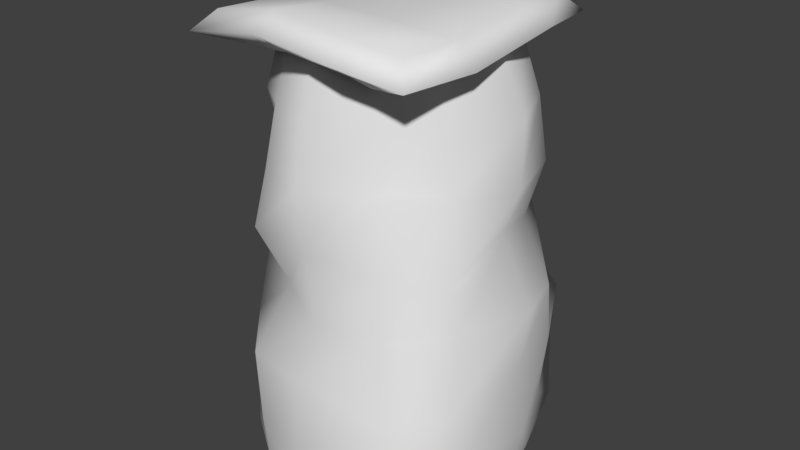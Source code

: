 # Source: cliff.blend  (saved by Blender 2.78.0; exported with 4.5.12 LTS)
import bpy
from mathutils import Matrix  # noqa: F401  (used for matrix-valued properties, if any)

bpy.ops.wm.read_factory_settings(use_empty=True)
scene = bpy.context.scene
scene.name = 'Scene'

# ---- collections
col_collection_1 = bpy.data.collections.new('Collection 1'); scene.collection.children.link(col_collection_1)

# ---- world
world_world = bpy.data.worlds.new('World'); scene.world = world_world
world_world.color = (0.05088, 0.05088, 0.05088)
world_world.use_sun_shadow = False
world_world.sun_shadow_jitter_overblur = 0.0
world_world.cycles.sampling_method = 'MANUAL'

# ---- meshes
me_cylinder_000 = bpy.data.meshes.new('Cylinder.000')
me_cylinder_000.from_pydata([(0.1591, 1.557, -0.03139), (0.1661, 1.464, 0.5311), (0.6938, 1.367, -0.0581), (0.602, 1.473, 0.5096), (0.9716, 0.5815, -0.07506), (1.074, 0.5433, 0.5713), (1.118, 0.05267, -0.09961), (1.249, 0.07606, 0.5187), (1.216, -0.8514, 0.01227), (1.2, -0.8202, 0.5104), (0.8573, -1.29, -0.05177), (0.8413, -1.203, 0.507), (-0.05441, -1.197, -0.0417), (-0.042, -1.209, 0.5186), (-0.5678, -1.029, -0.06026), (-0.5468, -1.111, 0.4572), (-1.171, -0.5986, -0.07961), (-1.139, -0.5572, 0.5299), (-1.46, 0.02767, -0.0211), (-1.458, -0.03502, 0.527), (-1.079, 0.7171, -0.02767), (-1.171, 0.7052, 0.4494), (-0.6418, 1.01, -0.01055), (-0.61, 0.9924, 0.4859), (0.7117, 1.342, 1.132), (0.1419, 1.541, 1.13), (1.127, 0.5686, 1.123), (1.202, 0.04218, 1.165), (1.191, -0.8399, 1.144), (0.8723, -1.22, 1.107), (-0.05346, -1.2, 1.119), (-0.5897, -1.11, 1.109), (-1.139, -0.528, 1.053), (-1.258, 0.008383, 1.149), (-1.005, 0.6183, 1.092), (-0.622, 1.03, 1.134), (0.5502, 1.023, 1.656), (-0.005879, 1.158, 1.646), (1.119, 0.5339, 1.641), (1.258, 0.06913, 1.666), (1.1, -0.6204, 1.715), (0.6787, -1.045, 1.666), (0.03071, -1.038, 1.596), (-0.4368, -0.8204, 1.679), (-0.9636, -0.5392, 1.707), (-1.126, -0.007752, 1.706), (-0.9152, 0.528, 1.663), (-0.5362, 0.8443, 1.716), (0.5452, 1.034, 2.209), (0.108, 1.161, 2.214), (0.9004, 0.4488, 2.206), (0.9886, 0.02022, 2.25), (1.082, -0.7223, 2.132), (0.737, -1.051, 2.177), (-0.03532, -1.052, 2.18), (-0.5422, -1.065, 2.244), (-0.8632, -0.5129, 2.186), (-1.046, 0.01697, 2.193), (-0.869, 0.5015, 2.185), (-0.515, 0.8366, 2.138), (0.4983, 0.8162, 2.687), (0.0586, 1.03, 2.788), (1.018, 0.5272, 2.705), (1.131, 0.03089, 2.654), (0.9325, -0.5308, 2.738), (0.4578, -0.8324, 2.709), (-0.03242, -1.121, 2.71), (-0.5056, -0.9543, 2.702), (-0.8512, -0.4665, 2.746), (-1.057, 0.08318, 2.715), (-0.9297, 0.5656, 2.685), (-0.4985, 0.813, 2.649), (0.5333, 0.8839, 3.195), (0.009002, 0.9646, 3.2), (0.935, 0.5164, 3.218), (1.094, 0.09922, 3.189), (0.8163, -0.4973, 3.19), (0.47, -0.8307, 3.262), (-0.0412, -1.034, 3.202), (-0.4915, -0.8268, 3.209), (-0.8501, -0.5688, 3.161), (-1.097, 0.02522, 3.198), (-0.8826, 0.5658, 3.213), (-0.4903, 0.8709, 3.194), (0.4046, 0.7326, 3.738), (-0.0826, 0.8396, 3.781), (0.7657, 0.4707, 3.732), (0.9462, -0.07492, 3.779), (0.7741, -0.4636, 3.781), (0.4772, -0.732, 3.777), (-0.01202, -0.8893, 3.774), (-0.4189, -0.6784, 3.755), (-0.7597, -0.424, 3.774), (-0.9032, 0.001015, 3.753), (-0.7608, 0.4671, 3.765), (-0.4406, 0.7348, 3.777)], [], [(0, 1, 3, 2), (2, 3, 5, 4), (4, 5, 7, 6), (6, 7, 9, 8), (8, 9, 11, 10), (10, 11, 13, 12), (12, 13, 15, 14), (14, 15, 17, 16), (16, 17, 19, 18), (18, 19, 21, 20), (17, 15, 31, 32), (20, 21, 23, 22), (22, 23, 1, 0), (29, 28, 40, 41), (15, 13, 30, 31), (13, 11, 29, 30), (11, 9, 28, 29), (9, 7, 27, 28), (1, 23, 35, 25), (3, 1, 25, 24), (7, 5, 26, 27), (23, 21, 34, 35), (5, 3, 24, 26), (21, 19, 33, 34), (19, 17, 32, 33), (44, 43, 55, 56), (25, 35, 47, 37), (26, 24, 36, 38), (33, 32, 44, 45), (30, 29, 41, 42), (27, 26, 38, 39), (34, 33, 45, 46), (31, 30, 42, 43), (28, 27, 39, 40), (35, 34, 46, 47), (24, 25, 37, 36), (32, 31, 43, 44), (48, 49, 61, 60), (41, 40, 52, 53), (37, 47, 59, 49), (38, 36, 48, 50), (45, 44, 56, 57), (42, 41, 53, 54), (39, 38, 50, 51), (46, 45, 57, 58), (43, 42, 54, 55), (40, 39, 51, 52), (47, 46, 58, 59), (36, 37, 49, 48), (71, 70, 82, 83), (56, 55, 67, 68), (53, 52, 64, 65), (49, 59, 71, 61), (50, 48, 60, 62), (57, 56, 68, 69), (54, 53, 65, 66), (51, 50, 62, 63), (58, 57, 69, 70), (55, 54, 66, 67), (52, 51, 63, 64), (59, 58, 70, 71), (76, 75, 87, 88), (60, 61, 73, 72), (68, 67, 79, 80), (65, 64, 76, 77), (61, 71, 83, 73), (62, 60, 72, 74), (69, 68, 80, 81), (66, 65, 77, 78), (63, 62, 74, 75), (70, 69, 81, 82), (67, 66, 78, 79), (64, 63, 75, 76), (83, 82, 94, 95), (72, 73, 85, 84), (80, 79, 91, 92), (77, 76, 88, 89), (73, 83, 95, 85), (74, 72, 84, 86), (81, 80, 92, 93), (78, 77, 89, 90), (75, 74, 86, 87), (82, 81, 93, 94), (79, 78, 90, 91)])
me_cylinder_000.polygons.foreach_set('use_smooth', [True] * 84)
_uv = me_cylinder_000.uv_layers.new(name='UVMap')
_uv.uv.foreach_set('vector', [0.1286, 0.5572, 0.1286, 0.5975, 0.1689, 0.5975, 0.1689, 0.5572, 0.1689, 0.5572, 0.1689, 0.5975, 0.2092, 0.5975, 0.2092, 0.5572, 0.2092, 0.5572, 0.2092, 0.5975, 0.2494, 0.5975, 0.2494, 0.5572, 0.2494, 0.5572, 0.2494, 0.5975, 0.2897, 0.5975, 0.2897, 0.5572, 0.2897, 0.5572, 0.2897, 0.5975, 0.33, 0.5975, 0.33, 0.5572, 0.33, 0.5572, 0.33, 0.5975, 0.3703, 0.5975, 0.3703, 0.5572, 0.3703, 0.5572, 0.3703, 0.5975, 0.4106, 0.5975, 0.4106, 0.5572, 0.4106, 0.5572, 0.4106, 0.5975, 0.4508, 0.5975, 0.4508, 0.5572, 0.4508, 0.5572, 0.4508, 0.5975, 0.4911, 0.5975, 0.4911, 0.5572, 0.007748, 0.5572, 0.007748, 0.5975, 0.04803, 0.5975, 0.04803, 0.5572, 0.4508, 0.5975, 0.4106, 0.5975, 0.4106, 0.6378, 0.4508, 0.6378, 0.04803, 0.5572, 0.04803, 0.5975, 0.08831, 0.5975, 0.08831, 0.5572, 0.08831, 0.5572, 0.08831, 0.5975, 0.1286, 0.5975, 0.1286, 0.5572, 0.33, 0.6378, 0.2897, 0.6378, 0.2897, 0.6781, 0.33, 0.6781, 0.4106, 0.5975, 0.3703, 0.5975, 0.3703, 0.6378, 0.4106, 0.6378, 0.3703, 0.5975, 0.33, 0.5975, 0.33, 0.6378, 0.3703, 0.6378, 0.33, 0.5975, 0.2897, 0.5975, 0.2897, 0.6378, 0.33, 0.6378, 0.2897, 0.5975, 0.2494, 0.5975, 0.2494, 0.6378, 0.2897, 0.6378, 0.1286, 0.5975, 0.08831, 0.5975, 0.08831, 0.6378, 0.1286, 0.6378, 0.1689, 0.5975, 0.1286, 0.5975, 0.1286, 0.6378, 0.1689, 0.6378, 0.2494, 0.5975, 0.2092, 0.5975, 0.2092, 0.6378, 0.2494, 0.6378, 0.08831, 0.5975, 0.04803, 0.5975, 0.04803, 0.6378, 0.08831, 0.6378, 0.2092, 0.5975, 0.1689, 0.5975, 0.1689, 0.6378, 0.2092, 0.6378, 0.04803, 0.5975, 0.007748, 0.5975, 0.007748, 0.6378, 0.04803, 0.6378, 0.4911, 0.5975, 0.4508, 0.5975, 0.4508, 0.6378, 0.4911, 0.6378, 0.4508, 0.6781, 0.4106, 0.6781, 0.4106, 0.7183, 0.4508, 0.7183, 0.1286, 0.6378, 0.08831, 0.6378, 0.08831, 0.6781, 0.1286, 0.6781, 0.2092, 0.6378, 0.1689, 0.6378, 0.1689, 0.6781, 0.2092, 0.6781, 0.4911, 0.6378, 0.4508, 0.6378, 0.4508, 0.6781, 0.4911, 0.6781, 0.3703, 0.6378, 0.33, 0.6378, 0.33, 0.6781, 0.3703, 0.6781, 0.2494, 0.6378, 0.2092, 0.6378, 0.2092, 0.6781, 0.2494, 0.6781, 0.04803, 0.6378, 0.007748, 0.6378, 0.007748, 0.6781, 0.04803, 0.6781, 0.4106, 0.6378, 0.3703, 0.6378, 0.3703, 0.6781, 0.4106, 0.6781, 0.2897, 0.6378, 0.2494, 0.6378, 0.2494, 0.6781, 0.2897, 0.6781, 0.08831, 0.6378, 0.04803, 0.6378, 0.04803, 0.6781, 0.08831, 0.6781, 0.1689, 0.6378, 0.1286, 0.6378, 0.1286, 0.6781, 0.1689, 0.6781, 0.4508, 0.6378, 0.4106, 0.6378, 0.4106, 0.6781, 0.4508, 0.6781, 0.1689, 0.7183, 0.1286, 0.7183, 0.1286, 0.7586, 0.1689, 0.7586, 0.33, 0.6781, 0.2897, 0.6781, 0.2897, 0.7183, 0.33, 0.7183, 0.1286, 0.6781, 0.08831, 0.6781, 0.08831, 0.7183, 0.1286, 0.7183, 0.2092, 0.6781, 0.1689, 0.6781, 0.1689, 0.7183, 0.2092, 0.7183, 0.4911, 0.6781, 0.4508, 0.6781, 0.4508, 0.7183, 0.4911, 0.7183, 0.3703, 0.6781, 0.33, 0.6781, 0.33, 0.7183, 0.3703, 0.7183, 0.2494, 0.6781, 0.2092, 0.6781, 0.2092, 0.7183, 0.2494, 0.7183, 0.04803, 0.6781, 0.007748, 0.6781, 0.007748, 0.7183, 0.04803, 0.7183, 0.4106, 0.6781, 0.3703, 0.6781, 0.3703, 0.7183, 0.4106, 0.7183, 0.2897, 0.6781, 0.2494, 0.6781, 0.2494, 0.7183, 0.2897, 0.7183, 0.08831, 0.6781, 0.04803, 0.6781, 0.04803, 0.7183, 0.08831, 0.7183, 0.1689, 0.6781, 0.1286, 0.6781, 0.1286, 0.7183, 0.1689, 0.7183, 0.08831, 0.7586, 0.04803, 0.7586, 0.04803, 0.7989, 0.08831, 0.7989, 0.4508, 0.7183, 0.4106, 0.7183, 0.4106, 0.7586, 0.4508, 0.7586, 0.33, 0.7183, 0.2897, 0.7183, 0.2897, 0.7586, 0.33, 0.7586, 0.1286, 0.7183, 0.08831, 0.7183, 0.08831, 0.7586, 0.1286, 0.7586, 0.2092, 0.7183, 0.1689, 0.7183, 0.1689, 0.7586, 0.2092, 0.7586, 0.4911, 0.7183, 0.4508, 0.7183, 0.4508, 0.7586, 0.4911, 0.7586, 0.3703, 0.7183, 0.33, 0.7183, 0.33, 0.7586, 0.3703, 0.7586, 0.2494, 0.7183, 0.2092, 0.7183, 0.2092, 0.7586, 0.2494, 0.7586, 0.04803, 0.7183, 0.007748, 0.7183, 0.007748, 0.7586, 0.04803, 0.7586, 0.4106, 0.7183, 0.3703, 0.7183, 0.3703, 0.7586, 0.4106, 0.7586, 0.2897, 0.7183, 0.2494, 0.7183, 0.2494, 0.7586, 0.2897, 0.7586, 0.08831, 0.7183, 0.04803, 0.7183, 0.04803, 0.7586, 0.08831, 0.7586, 0.2897, 0.7989, 0.2494, 0.7989, 0.2494, 0.8392, 0.2897, 0.8392, 0.1689, 0.7586, 0.1286, 0.7586, 0.1286, 0.7989, 0.1689, 0.7989, 0.4508, 0.7586, 0.4106, 0.7586, 0.4106, 0.7989, 0.4508, 0.7989, 0.33, 0.7586, 0.2897, 0.7586, 0.2897, 0.7989, 0.33, 0.7989, 0.1286, 0.7586, 0.08831, 0.7586, 0.08831, 0.7989, 0.1286, 0.7989, 0.2092, 0.7586, 0.1689, 0.7586, 0.1689, 0.7989, 0.2092, 0.7989, 0.4911, 0.7586, 0.4508, 0.7586, 0.4508, 0.7989, 0.4911, 0.7989, 0.3703, 0.7586, 0.33, 0.7586, 0.33, 0.7989, 0.3703, 0.7989, 0.2494, 0.7586, 0.2092, 0.7586, 0.2092, 0.7989, 0.2494, 0.7989, 0.04803, 0.7586, 0.007748, 0.7586, 0.007748, 0.7989, 0.04803, 0.7989, 0.4106, 0.7586, 0.3703, 0.7586, 0.3703, 0.7989, 0.4106, 0.7989, 0.2897, 0.7586, 0.2494, 0.7586, 0.2494, 0.7989, 0.2897, 0.7989, 0.08831, 0.7989, 0.04803, 0.7989, 0.04803, 0.8392, 0.08831, 0.8392, 0.1689, 0.7989, 0.1286, 0.7989, 0.1286, 0.8392, 0.1689, 0.8392, 0.4508, 0.7989, 0.4106, 0.7989, 0.4106, 0.8392, 0.4508, 0.8392, 0.33, 0.7989, 0.2897, 0.7989, 0.2897, 0.8392, 0.33, 0.8392, 0.1286, 0.7989, 0.08831, 0.7989, 0.08831, 0.8392, 0.1286, 0.8392, 0.2092, 0.7989, 0.1689, 0.7989, 0.1689, 0.8392, 0.2092, 0.8392, 0.4911, 0.7989, 0.4508, 0.7989, 0.4508, 0.8392, 0.4911, 0.8392, 0.3703, 0.7989, 0.33, 0.7989, 0.33, 0.8392, 0.3703, 0.8392, 0.2494, 0.7989, 0.2092, 0.7989, 0.2092, 0.8392, 0.2494, 0.8392, 0.04803, 0.7989, 0.007748, 0.7989, 0.007748, 0.8392, 0.04803, 0.8392, 0.4106, 0.7989, 0.3703, 0.7989, 0.3703, 0.8392, 0.4106, 0.8392])
me_cylinder_000.use_remesh_preserve_volume = False
me_cylinder_000.use_remesh_preserve_attributes = False
me_cylinder_000.use_mirror_vertex_groups = False
me_cylinder_000.update()
me_cylinder_001 = bpy.data.meshes.new('Cylinder.001')
me_cylinder_001.from_pydata([(-0.3007, -0.4531, 3.906), (0.4092, -0.5253, 3.918), (-0.266, 0.3082, 3.863), (0.3338, 0.4275, 3.902), (0.8487, -0.4026, 3.84), (0.8274, 0.3965, 3.914), (-1.106, -0.3405, 3.753), (-1.024, 0.3285, 3.792), (-0.3058, -0.9728, 3.964), (0.4039, -1.027, 3.913), (0.7857, -0.9137, 3.824), (-0.9628, -0.9068, 3.835), (-0.3085, 0.9538, 3.838), (0.3466, 1.061, 3.887), (0.786, 0.9119, 3.888), (-0.8698, 0.8636, 3.751), (1.06, -0.4711, 3.675), (1.035, 0.4654, 3.763), (-1.288, -0.3983, 3.574), (-1.192, 0.3857, 3.62), (-0.35, -1.139, 3.821), (0.4816, -1.203, 3.762), (0.9289, -1.07, 3.657), (-1.12, -1.062, 3.67), (-0.3533, 1.118, 3.673), (0.4144, 1.244, 3.73), (0.9294, 1.069, 3.732), (-1.011, 1.013, 3.572), (0.8245, -0.3709, 3.55), (0.8048, 0.3646, 3.618), (-1.02, -0.3137, 3.441), (-0.9446, 0.3021, 3.506), (-0.2832, -0.8957, 3.642), (0.3699, -0.9458, 3.618), (0.4548, -0.8412, 3.528), (-0.8879, -0.5575, 3.462), (-0.2857, 0.8775, 3.548), (0.3172, 0.9764, 3.543), (0.7216, 0.6228, 3.594), (-0.8023, 0.5865, 3.46)], [], [(0, 1, 3, 2), (3, 1, 4, 5), (0, 2, 7, 6), (0, 6, 11, 8), (4, 1, 9, 10), (1, 0, 8, 9), (7, 2, 12, 15), (3, 5, 14, 13), (2, 3, 13, 12), (13, 14, 26, 25), (14, 5, 17, 26), (8, 11, 23, 20), (15, 12, 24, 27), (4, 10, 22, 16), (11, 6, 18, 23), (9, 8, 20, 21), (12, 13, 25, 24), (6, 7, 19, 18), (7, 15, 27, 19), (5, 4, 16, 17), (10, 9, 21, 22), (17, 16, 28, 29), (24, 25, 37, 36), (20, 23, 35, 32), (26, 17, 29, 38), (18, 19, 31, 30), (25, 26, 38, 37), (23, 18, 30, 35), (21, 20, 32, 33), (27, 24, 36, 39), (16, 22, 34, 28), (22, 21, 33, 34), (19, 27, 39, 31)])
me_cylinder_001.polygons.foreach_set('use_smooth', [True] * 33)
_uv = me_cylinder_001.uv_layers.new(name='UVMap')
_uv.uv.foreach_set('vector', [0.1497, 0.004466, 0.01228, 0.004466, 0.01228, 0.1418, 0.1497, 0.1418, 0.1506, 0.3494, 0.288, 0.3494, 0.288, 0.2812, 0.1506, 0.2812, 0.288, 0.004466, 0.1506, 0.004466, 0.1506, 0.1418, 0.288, 0.1418, 0.3572, 0.2802, 0.3572, 0.1428, 0.289, 0.1428, 0.289, 0.2802, 0.288, 0.4195, 0.2198, 0.4195, 0.2198, 0.4877, 0.288, 0.4877, 0.01228, 0.3494, 0.1497, 0.3494, 0.1497, 0.2812, 0.01228, 0.2812, 0.1497, 0.1428, 0.01228, 0.1428, 0.01228, 0.2802, 0.1497, 0.2802, 0.3572, 0.004466, 0.289, 0.004466, 0.289, 0.1418, 0.3572, 0.1418, 0.288, 0.1428, 0.1506, 0.1428, 0.1506, 0.2802, 0.288, 0.2802, 0.2188, 0.4195, 0.1506, 0.4195, 0.1506, 0.4877, 0.2188, 0.4877, 0.1506, 0.4185, 0.288, 0.4185, 0.288, 0.3503, 0.1506, 0.3503, 0.4264, 0.2802, 0.4264, 0.1428, 0.3582, 0.1428, 0.3582, 0.2802, 0.289, 0.3494, 0.4264, 0.3494, 0.4264, 0.2812, 0.289, 0.2812, 0.4955, 0.2812, 0.4273, 0.2812, 0.4273, 0.3494, 0.4955, 0.3494, 0.4955, 0.1418, 0.4955, 0.004466, 0.4273, 0.004466, 0.4273, 0.1418, 0.01228, 0.4877, 0.1497, 0.4877, 0.1497, 0.4195, 0.01228, 0.4195, 0.4955, 0.2802, 0.4955, 0.1428, 0.4273, 0.1428, 0.4273, 0.2802, 0.289, 0.4185, 0.4264, 0.4185, 0.4264, 0.3503, 0.289, 0.3503, 0.4264, 0.1418, 0.4264, 0.004466, 0.3582, 0.004466, 0.3582, 0.1418, 0.01228, 0.4185, 0.1497, 0.4185, 0.1497, 0.3503, 0.01228, 0.3503, 0.3572, 0.4195, 0.289, 0.4195, 0.289, 0.4877, 0.3572, 0.4877, 0.06156, 0.05375, 0.4228, 0.05375, 0.4228, 0.415, 0.06156, 0.415, 0.06156, 0.05375, 0.4228, 0.05375, 0.4228, 0.415, 0.06156, 0.415, 0.06156, 0.05375, 0.4228, 0.05375, 0.4228, 0.415, 0.06156, 0.415, 0.06156, 0.05375, 0.4228, 0.05375, 0.4228, 0.415, 0.06156, 0.415, 0.06156, 0.05375, 0.4228, 0.05375, 0.4228, 0.415, 0.06156, 0.415, 0.06156, 0.05375, 0.4228, 0.05375, 0.4228, 0.415, 0.06156, 0.415, 0.06156, 0.05375, 0.4228, 0.05375, 0.4228, 0.415, 0.06156, 0.415, 0.06156, 0.05375, 0.4228, 0.05375, 0.4228, 0.415, 0.06156, 0.415, 0.06156, 0.05375, 0.4228, 0.05375, 0.4228, 0.415, 0.06156, 0.415, 0.06156, 0.05375, 0.4228, 0.05375, 0.4228, 0.415, 0.06156, 0.415, 0.06156, 0.05375, 0.4228, 0.05375, 0.4228, 0.415, 0.06156, 0.415, 0.06156, 0.05375, 0.4228, 0.05375, 0.4228, 0.415, 0.06156, 0.415])
me_cylinder_001.use_remesh_preserve_volume = False
me_cylinder_001.use_remesh_preserve_attributes = False
me_cylinder_001.use_mirror_vertex_groups = False
me_cylinder_001.update()

# ---- objects
ob_cylinder_001 = bpy.data.objects.new('Cylinder.001', me_cylinder_000)
ob_cylinder = bpy.data.objects.new('Cylinder', me_cylinder_001)

# ---- transforms, parenting, visibility, modifiers, constraints
ob_cylinder_001.location = (0.0, 0.0, 0.0)
ob_cylinder_001.lineart.crease_threshold = 0.0
ob_cylinder.location = (0.0, 0.0, 0.0)
ob_cylinder.lineart.crease_threshold = 0.0

# ---- collection membership
col_collection_1.objects.link(ob_cylinder_001)
col_collection_1.objects.link(ob_cylinder)

# ---- scene / render settings (as saved in the file)
scene.frame_start = 1; scene.frame_end = 250; scene.frame_set(1)
scene.render.engine = 'BLENDER_EEVEE_NEXT'
scene.render.resolution_percentage = 50
scene.render.dither_intensity = 0.0
scene.cycles.use_denoising = False
scene.cycles.samples = 128
scene.cycles.sampling_pattern = 'TABULATED_SOBOL'
scene.cycles.light_sampling_threshold = 0.0
scene.cycles.use_adaptive_sampling = False
scene.cycles.use_light_tree = False
scene.cycles.blur_glossy = 0.0
scene.cycles.sample_clamp_indirect = 0.0
scene.view_settings.view_transform = 'Standard'
bpy.context.view_layer.update()

# ---- added for rendering (the .blend has no active camera and no usable light): camera, sun
cam_auto = bpy.data.cameras.new('AutoCamera')
cam_auto.lens = 50.0
cam_auto.sensor_width = 36.0
cam_auto.clip_end = 1000.0
ob_auto_camera = bpy.data.objects.new('AutoCamera', cam_auto)
scene.collection.objects.link(ob_auto_camera)
ob_auto_camera.location = (5.13288, -6.14745, 6.11955)
ob_auto_camera.rotation_euler = (1.09748, -7.21219e-08, 0.694738)
scene.camera = ob_auto_camera
light_auto_sun = bpy.data.lights.new('AutoSun', 'SUN')
light_auto_sun.energy = 3.0
light_auto_sun.angle = 0.0523599
ob_auto_sun = bpy.data.objects.new('AutoSun', light_auto_sun)
scene.collection.objects.link(ob_auto_sun)
ob_auto_sun.rotation_euler = (0.872665, 0.174533, 0.523599)
bpy.context.view_layer.update()
